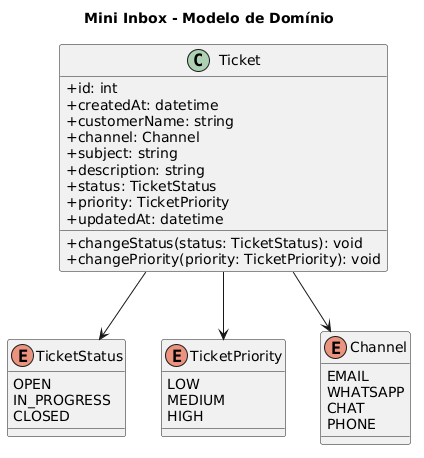

The diagram above was rendered by PlantUML. Its source (embedded in the PNG):
@startuml

title Mini Inbox - Modelo de Domínio

skinparam classAttributeIconSize 0
skinparam shadowing false
' skinparam Linetype ortho

class Ticket {
    +id: int
    +createdAt: datetime
    +customerName: string
    +channel: Channel
    +subject: string
    +description: string
    +status: TicketStatus
    +priority: TicketPriority
    +updatedAt: datetime

    +changeStatus(status: TicketStatus): void
    +changePriority(priority: TicketPriority): void
}

enum TicketStatus {
    OPEN
    IN_PROGRESS
    CLOSED
}

enum TicketPriority {
    LOW
    MEDIUM
    HIGH
}

enum Channel {
    EMAIL
    WHATSAPP
    CHAT
    PHONE
}

Ticket --> TicketStatus
Ticket --> TicketPriority
Ticket --> Channel

@enduml